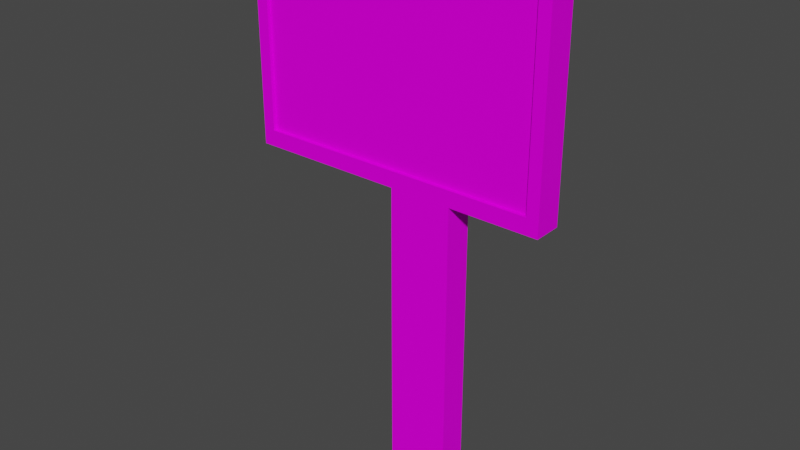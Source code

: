 # Source: Billboard01.blend  (saved by Blender 3.6.11; exported with 4.5.12 LTS)
import bpy
from mathutils import Matrix  # noqa: F401  (used for matrix-valued properties, if any)

bpy.ops.wm.read_factory_settings(use_empty=True)
scene = bpy.context.scene
scene.name = 'Scene'

# ---- collections
col_collection = bpy.data.collections.new('Collection'); scene.collection.children.link(col_collection)

# ---- images (referenced by path relative to the original .blend; pixels are not part of the script)
import os
ASSET_DIR = os.environ.get("B2B_ASSET_DIR", "")  # directory of the original .blend (textures are referenced by path, not embedded)
HERE = os.path.dirname(os.path.abspath(__file__))  # packed textures are extracted next to this script under _unpacked/

def load_image(name, relpath, width, height, colorspace="sRGB"):
    """Load a texture the original file referenced (path relative to the .blend, or extracted next to this script)."""
    p = next((c for c in (os.path.join(HERE, relpath), os.path.join(ASSET_DIR, relpath)) if relpath and os.path.exists(c)), "")
    if p:
        img = bpy.data.images.load(p, check_existing=True)
        img.name = name
    else:  # same state as the original file: an image datablock whose file is absent (Cycles renders it pink)
        img = bpy.data.images.new(name, width, height)
        img.source = "FILE"
        img.filepath = "//" + (relpath or name)
    img.colorspace_settings.name = colorspace
    return img
img_billboard01_a_png = load_image('Billboard01_a.png', 'Billboard01_a.png', 1024, 1024, 'sRGB')

# ---- materials (node trees are filled in below, after node groups)
mat_material = bpy.data.materials.new('Material')
mat_material.alpha_threshold = 0.0
mat_material.use_transparent_shadow = False
mat_material.roughness = 0.5
mat_material.line_color = (0.0, 0.0, 0.0, 1.0)

# ---- material node trees
mat_material.use_nodes = True; mat_material.node_tree.nodes.clear()
_N = mat_material.node_tree.nodes; _L = mat_material.node_tree.links
n0 = _N.new('ShaderNodeOutputMaterial'); n0.name = 'Material Output'; n0.location = (300, 300)
n1 = _N.new('ShaderNodeBsdfPrincipled'); n1.name = 'Principled BSDF'; n1.location = (10, 300)
n1.distribution = 'GGX'
n1.subsurface_method = 'RANDOM_WALK_SKIN'
n1.inputs[3].default_value = 1.45
n1.inputs[13].default_value = 0.05
n1.inputs[27].default_value = (0.0, 0.0, 0.0, 1.0)
n1.inputs[28].default_value = 1.0
n2 = _N.new('ShaderNodeTexImage'); n2.name = 'Image Texture'; n2.location = (-280, 280)
n2.image = img_billboard01_a_png
n2.interpolation = 'Closest'
_L.new(n1.outputs[0], n0.inputs[0])
_L.new(n2.outputs[0], n1.inputs[0])
n0.is_active_output = True

# ---- world
world_world = bpy.data.worlds.new('World'); scene.world = world_world
world_world.use_nodes = True; world_world.node_tree.nodes.clear()
_N = world_world.node_tree.nodes; _L = world_world.node_tree.links
n0 = _N.new('ShaderNodeOutputWorld'); n0.name = 'World Output'; n0.location = (300, 300)
n1 = _N.new('ShaderNodeBackground'); n1.name = 'Background'; n1.location = (10, 300)
n1.inputs[0].default_value = (0.05088, 0.05088, 0.05088, 1.0)
_L.new(n1.outputs[0], n0.inputs[0])
n0.is_active_output = True
world_world.color = (0.05088, 0.05088, 0.05088)
world_world.use_sun_shadow = False
world_world.sun_shadow_jitter_overblur = 0.0

# ---- meshes
me_cube = bpy.data.meshes.new('Cube')
me_cube.from_pydata([(0.495, 0.225, 4.875), (0.495, 0.225, 0.0), (0.495, -0.225, 4.875), (0.495, -0.225, 0.0), (-0.495, 0.225, 4.875), (-0.495, 0.225, 0.0), (-0.495, -0.225, 4.875), (-0.495, -0.225, 0.0), (1.716, 0.225, 5.129), (1.716, -0.225, 5.129), (-2.769, 0.225, 5.129), (-2.769, -0.225, 5.129), (1.716, 0.225, 8.204), (1.716, -0.225, 8.204), (-2.769, 0.225, 8.204), (-2.769, -0.225, 8.204), (1.905, -0.225, 4.875), (-2.959, -0.225, 4.875), (-2.959, 0.225, 4.875), (1.905, 0.225, 4.875), (1.905, -0.225, 8.399), (-2.959, -0.225, 8.399), (-2.959, 0.225, 8.399), (1.905, 0.225, 8.399), (1.716, -0.1687, 5.129), (-2.769, -0.1687, 5.129), (-2.769, 0.1687, 5.129), (1.716, 0.1687, 5.129), (1.716, -0.1687, 8.204), (-2.769, -0.1687, 8.204), (-2.769, 0.1687, 8.204), (1.716, 0.1687, 8.204)], [], [(3, 2, 6, 7), (7, 6, 4, 5), (1, 0, 2, 3), (5, 4, 0, 1), (19, 16, 17, 18), (23, 22, 21, 20), (16, 19, 23, 20), (18, 17, 21, 22), (9, 11, 17, 16), (10, 8, 19, 18), (15, 13, 20, 21), (12, 14, 22, 23), (14, 10, 18, 22), (8, 12, 23, 19), (13, 9, 16, 20), (11, 15, 21, 17), (27, 26, 30, 31), (25, 24, 28, 29), (8, 9, 13, 12), (9, 8, 10, 11), (14, 15, 11, 10), (13, 15, 14, 12)])
_uv = me_cube.uv_layers.new(name='UVMap')
_uv.uv.foreach_set('vector', [0.0, 0.4595, 0.625, 0.4595, 0.625, 0.5405, 0.0, 0.5405, 0.625, 0.5068, 0.0, 0.5068, 0.0, 0.5338, 0.625, 0.5338, 0.625, 0.5338, 0.0, 0.5338, 0.0, 0.5068, 0.625, 0.5068, 0.0, 0.4595, 0.625, 0.4595, 0.625, 0.5405, 0.0, 0.5405, 0.0, 0.5068, 0.0, 0.5338, 0.625, 0.5338, 0.625, 0.5068, 0.0, 0.5068, 0.625, 0.5068, 0.625, 0.5338, 0.0, 0.5338, 0.0, 0.5338, 0.0, 0.5068, 0.3958, 0.5068, 0.3958, 0.5338, 0.0, 0.5068, 0.0, 0.5338, 0.3958, 0.5338, 0.3958, 0.5068, 0.03125, 0.973, 0.9688, 0.973, 1.0, 1.0, 0.0, 1.0, 0.03125, 0.973, 0.9688, 0.973, 1.0, 1.0, 0.0, 1.0, 0.9688, 0.5608, 0.03125, 0.5608, 0.0, 0.5405, 1.0, 0.5405, 0.9688, 0.5608, 0.03125, 0.5608, 0.0, 0.5405, 1.0, 0.5405, 0.03125, 0.5608, 0.03125, 0.973, 0.0, 1.0, 0.0, 0.5405, 0.9688, 0.973, 0.9688, 0.5608, 1.0, 0.5405, 1.0, 1.0, 0.03125, 0.5608, 0.03125, 0.973, 0.0, 1.0, 0.0, 0.5405, 0.9688, 0.973, 0.9688, 0.5608, 1.0, 0.5405, 1.0, 1.0, 0.03125, 0.02703, 0.9688, 0.02703, 0.9688, 0.4459, 0.03125, 0.4459, 0.03125, 0.5608, 0.9688, 0.5608, 0.9688, 0.9797, 0.03125, 0.9797, 0.0, 0.5608, 0.03125, 0.5608, 0.03125, 0.9797, 0.0, 0.9797, 0.03125, 0.9797, 0.03125, 1.0, 0.9688, 1.0, 0.9688, 0.9797, 0.0, 0.9797, 0.03125, 0.9797, 0.03125, 0.5608, 0.0, 0.5608, 0.03125, 0.9797, 0.9688, 0.9797, 0.9688, 1.0, 0.03125, 1.0])
me_cube.materials.append(mat_material)
me_cube.use_mirror_vertex_groups = False
me_cube.update()

# ---- objects
ob_billboard01 = bpy.data.objects.new('Billboard01', me_cube)

# ---- transforms, parenting, visibility, modifiers, constraints
ob_billboard01.location = (0.0, 0.0, 0.0)
ob_billboard01.lock_rotations_4d = False
ob_billboard01.empty_display_type = 'ARROWS'
ob_billboard01.lineart.crease_threshold = 0.0

# ---- collection membership
col_collection.objects.link(ob_billboard01)

# ---- scene / render settings (as saved in the file)
scene.frame_start = 1; scene.frame_end = 250; scene.frame_set(1)
scene.render.engine = 'BLENDER_EEVEE_NEXT'
scene.cycles.sampling_pattern = 'TABULATED_SOBOL'
scene.view_settings.view_transform = 'Filmic'
bpy.context.view_layer.update()

# ---- added for rendering (the .blend has no active camera and no usable light): camera, sun
cam_auto = bpy.data.cameras.new('AutoCamera')
cam_auto.lens = 50.0
cam_auto.sensor_width = 36.0
cam_auto.clip_end = 1000.0
ob_auto_camera = bpy.data.objects.new('AutoCamera', cam_auto)
scene.collection.objects.link(ob_auto_camera)
ob_auto_camera.location = (8.46292, -10.7878, 11.3915)
ob_auto_camera.rotation_euler = (1.09748, -7.21219e-08, 0.694738)
scene.camera = ob_auto_camera
light_auto_sun = bpy.data.lights.new('AutoSun', 'SUN')
light_auto_sun.energy = 3.0
light_auto_sun.angle = 0.0523599
ob_auto_sun = bpy.data.objects.new('AutoSun', light_auto_sun)
scene.collection.objects.link(ob_auto_sun)
ob_auto_sun.rotation_euler = (0.872665, 0.174533, 0.523599)
bpy.context.view_layer.update()
